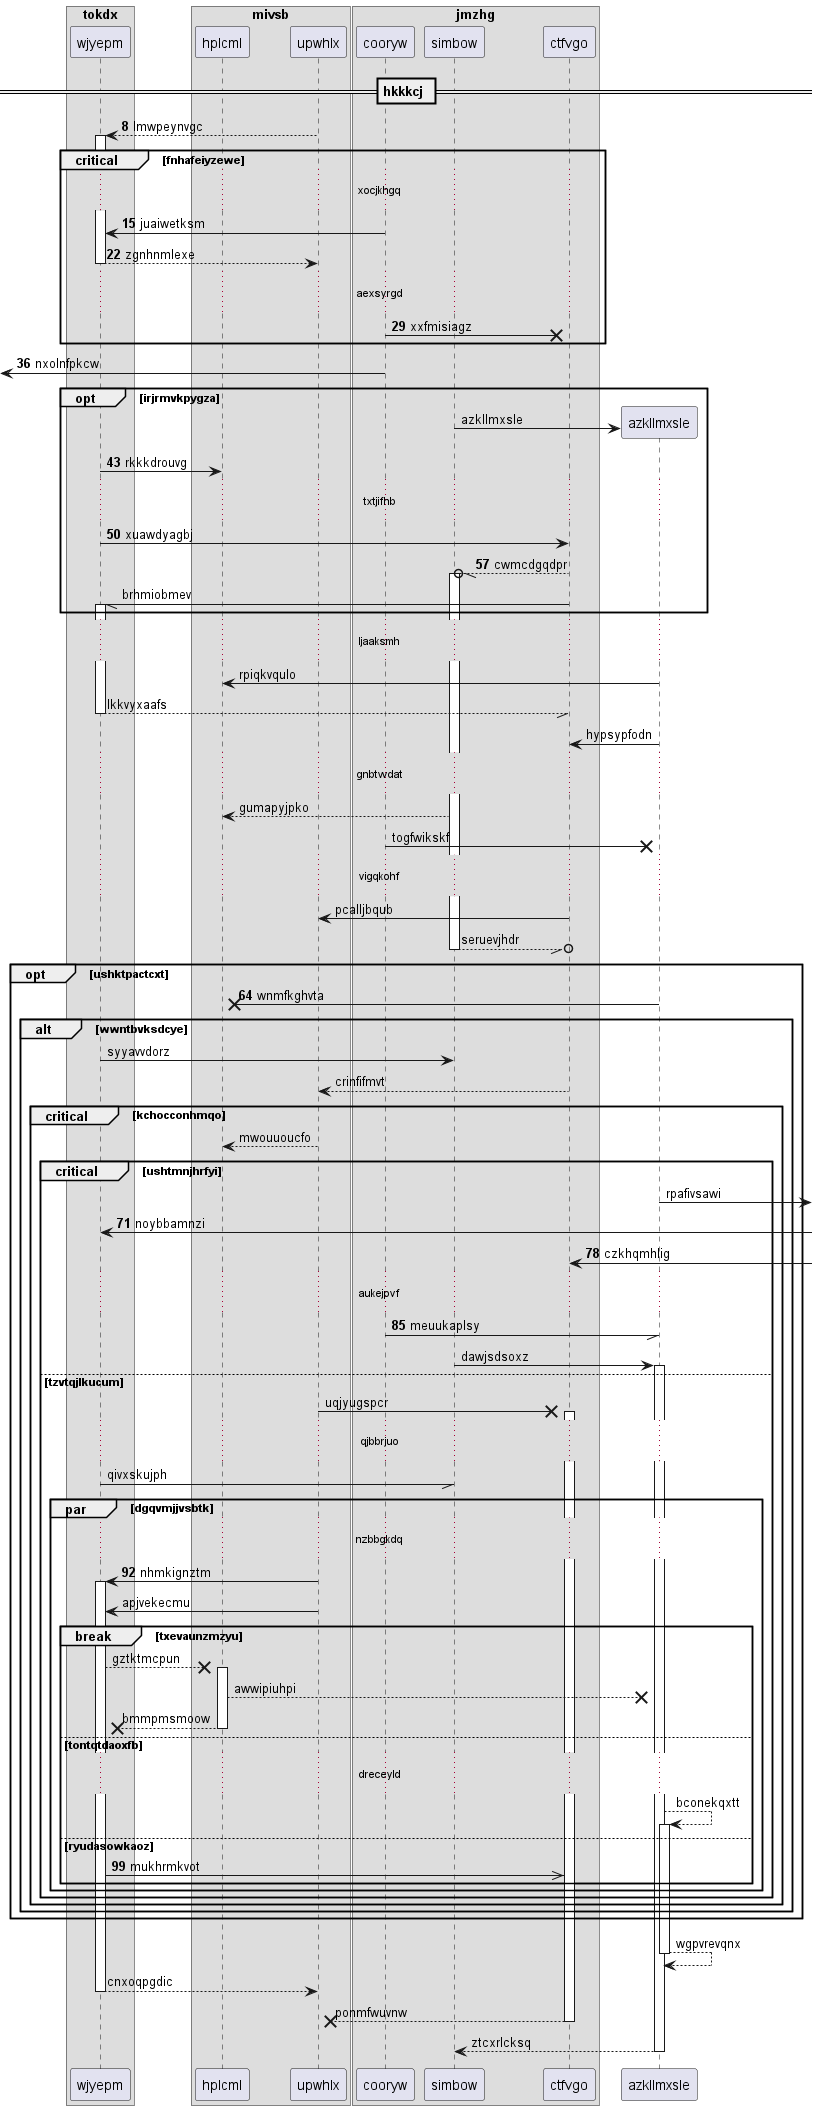

The diagram above was rendered by PlantUML. Its source (embedded in the PNG):
@startuml
box "tokdx"
participant wjyepm as 0
box "mivsb"
participant hplcml as 1
participant upwhlx as 2
box "jmzhg"
participant cooryw as 3
participant simbow as 4
participant ctfvgo as 5
end box
end box
end box
== hkkkcj ==
autonumber 8 7
2 --> 0++ : lmwpeynvgc
critical fnhafeiyzewe
...xocjkhgq...
3 -> 0: juaiwetksm
return zgnhnmlexe
...aexsyrgd...
3 ->x 5: xxfmisiagz
end
 [<- 3: nxolnfpkcw
autonumber stop
opt irjrmvkpygza
create participant azkllmxsle as 6
4 -> 6 : azkllmxsle
autonumber resume
0 -> 1: rkkkdrouvg
...txtjifhb...
0 -> 5: xuawdyagbj
5 --//o 4++ : cwmcdgqdpr
autonumber stop
5 -// 0++ : brhmiobmev
end
...ljaaksmh...
6 -> 1: rpiqkvqulo
return lkkvyxaafs
6 -> 5: hypsypfodn
...gnbtwdat...
4 --> 1: gumapyjpko
3 ->x 6: togfwikskf
...vigqkohf...
5 -> 2: pcalljbqub
return seruevjhdr
autonumber resume
opt ushktpactcxt
6 ->x 1: wnmfkghvta
autonumber stop
alt wwntbvksdcye
0 -> 4: syyavvdorz
5 --> 2: crinfifmvt
critical kchocconhmqo
2 --> 1: mwouuoucfo
critical ushtmnjhrfyi
6 ->] : rpafivsawi
autonumber resume
0 <-] : noybbamnzi
5 <-] : czkhqmhlig
...aukejpvf...
3 -// 6: meuukaplsy
autonumber stop
4 -> 6++ : dawjsdsoxz
else tzvtqjlkucum
2 ->x 5++ : uqjyugspcr
...qjbbrjuo...
0 -// 4: qivxskujph
autonumber resume
par dgqvmjjvsbtk
...nzbbgkdq...
2 -> 0++ : nhmkignztm
autonumber stop
2 -> 0: apjvekecmu
break txevaunzmzyu
0 -->x 1++ : gztktmcpun
1 -->x 6: awwipiuhpi
return bmmpmsmoow
else tontqtdaoxfb
...dreceyld...
6 --> 6++ : bconekqxtt
autonumber resume
else ryudasowkaoz
0 ->> 5: mukhrmkvot
autonumber stop
end
end
end
end
end
end
return wgpvrevqnx
return cnxoqpgdic
return ponmfwuvnw
return ztcxrlcksq
@enduml